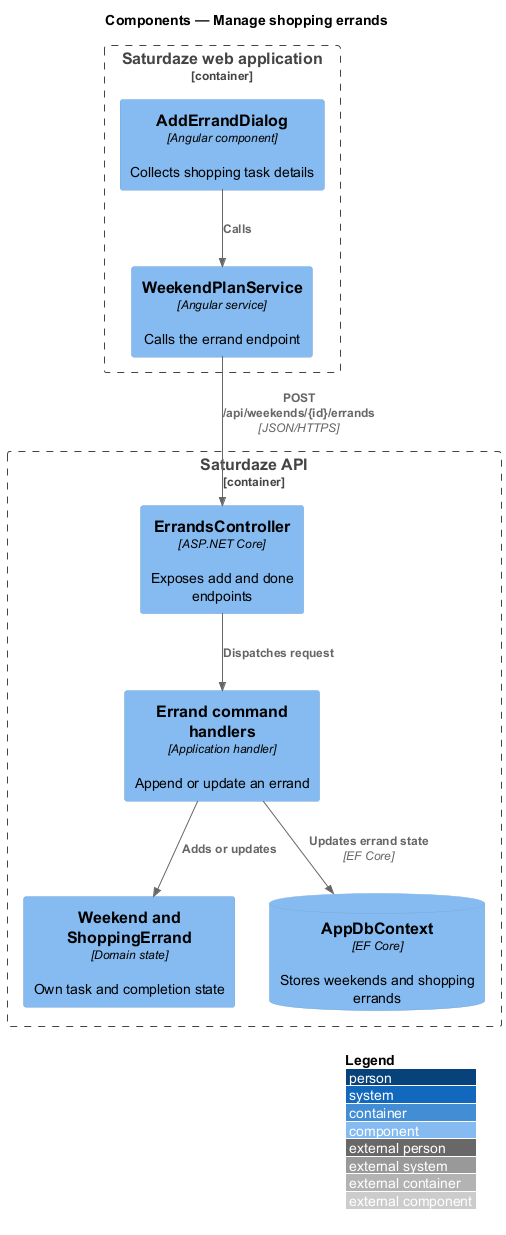

The diagram above was rendered by PlantUML. Its source (embedded in the PNG):
@startuml
!include <C4/C4_Component>
LAYOUT_WITH_LEGEND()
title Components — Manage shopping errands

Container_Boundary(web, "Saturdaze web application") {
  Component(page, "AddErrandDialog", "Angular component", "Collects shopping task details")
  Component(client, "WeekendPlanService", "Angular service", "Calls the errand endpoint")
}
Container_Boundary(api, "Saturdaze API") {
  Component(controller, "ErrandsController", "ASP.NET Core", "Exposes add and done endpoints")
  Component(handler, "Errand command handlers", "Application handler", "Append or update an errand")
  Component(entity, "Weekend and ShoppingErrand", "Domain state", "Own task and completion state")
  ComponentDb(db, "AppDbContext", "EF Core", "Stores weekends and shopping errands")
}
Rel(page, client, "Calls")
Rel(client, controller, "POST /api/weekends/{id}/errands", "JSON/HTTPS")
Rel(controller, handler, "Dispatches request")
Rel(handler, entity, "Adds or updates")
Rel(handler, db, "Updates errand state", "EF Core")
@enduml